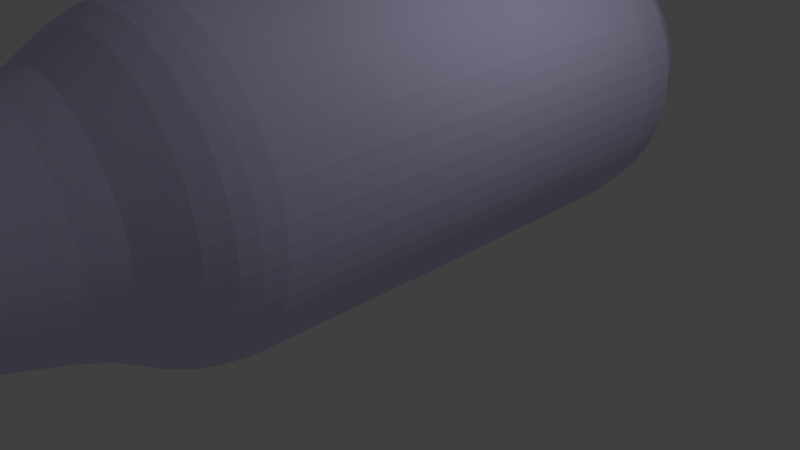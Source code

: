 # Source: bottle.blend  (saved by Blender 2.74.0; exported with 4.5.12 LTS)
import bpy
from mathutils import Matrix  # noqa: F401  (used for matrix-valued properties, if any)

bpy.ops.wm.read_factory_settings(use_empty=True)
scene = bpy.context.scene
scene.name = 'Scene'

# ---- collections
col_collection_1 = bpy.data.collections.new('Collection 1'); scene.collection.children.link(col_collection_1)

# ---- materials (node trees are filled in below, after node groups)
mat_bottle_clear = bpy.data.materials.new('Bottle_Clear')
mat_bottle_clear.alpha_threshold = 0.0
mat_bottle_clear.diffuse_color = (0.7408, 0.7039, 1.0, 1.0)
mat_bottle_clear.roughness = 0.5

# ---- material node trees

# ---- world
world_world = bpy.data.worlds.new('World'); scene.world = world_world
world_world.color = (0.05088, 0.05088, 0.05088)
world_world.use_sun_shadow = False
world_world.sun_shadow_jitter_overblur = 0.0
world_world.cycles.sampling_method = 'MANUAL'
world_world.cycles.sample_map_resolution = 256

# ---- cameras
cam_camera = bpy.data.cameras.new('Camera')
cam_camera.clip_end = 100.0
cam_camera.lens = 35.0
cam_camera.sensor_width = 32.0
cam_camera.sensor_height = 18.0
cam_camera.ortho_scale = 7.314
cam_camera.dof.focus_distance = 0.0

# ---- lights
light_lamp = bpy.data.lights.new('Lamp', 'POINT')
light_lamp.transmission_factor = 0.0
light_lamp.cutoff_distance = 30.0
light_lamp.energy = 100.0
light_lamp.shadow_buffer_clip_start = 1.001
light_lamp.shadow_soft_size = 0.1
light_lamp.shadow_maximum_resolution = 0.006
light_lamp.use_absolute_resolution = True
light_lamp.cycles.use_multiple_importance_sampling = False

# ---- meshes
me_cylinder_001 = bpy.data.meshes.new('Cylinder.001')
me_cylinder_001.from_pydata([(0.0, -5.49, 3.004), (4.498e-09, -7.093, 2.955), (0.1951, -5.49, 2.984), (0.1856, -7.093, 2.937), (0.3827, -5.49, 2.927), (0.364, -7.093, 2.882), (0.5556, -5.49, 2.835), (0.5285, -7.093, 2.795), (0.7071, -5.49, 2.711), (0.6726, -7.093, 2.676), (0.8315, -5.49, 2.559), (0.7909, -7.093, 2.532), (0.9239, -5.49, 2.386), (0.8788, -7.093, 2.368), (0.9808, -5.49, 2.199), (0.9329, -7.093, 2.189), (1.0, -5.49, 2.004), (0.9512, -7.093, 2.004), (0.9808, -5.49, 1.809), (0.9329, -7.093, 1.818), (0.9239, -5.49, 1.621), (0.8788, -7.093, 1.64), (0.8315, -5.49, 1.448), (0.7909, -7.093, 1.475), (0.7071, -5.49, 1.296), (0.6726, -7.093, 1.331), (0.5556, -5.49, 1.172), (0.5285, -7.093, 1.213), (0.3827, -5.49, 1.08), (0.364, -7.093, 1.125), (0.1951, -5.49, 1.023), (0.1856, -7.093, 1.071), (-3.258e-07, -5.49, 1.004), (-3.054e-07, -7.093, 1.052), (-0.1951, -5.49, 1.023), (-0.1856, -7.093, 1.071), (-0.3827, -5.49, 1.08), (-0.364, -7.093, 1.125), (-0.5556, -5.49, 1.172), (-0.5285, -7.093, 1.213), (-0.7071, -5.49, 1.296), (-0.6726, -7.093, 1.331), (-0.8315, -5.49, 1.448), (-0.7909, -7.093, 1.475), (-0.9239, -5.49, 1.621), (-0.8788, -7.093, 1.64), (-0.9808, -5.49, 1.809), (-0.9329, -7.093, 1.818), (-1.0, -5.49, 2.004), (-0.9512, -7.093, 2.004), (-0.9808, -5.49, 2.199), (-0.9329, -7.093, 2.189), (-0.9239, -5.49, 2.386), (-0.8788, -7.093, 2.368), (-0.8315, -5.49, 2.559), (-0.7909, -7.093, 2.532), (-0.7071, -5.49, 2.711), (-0.6726, -7.093, 2.676), (-0.5556, -5.49, 2.835), (-0.5285, -7.093, 2.795), (-0.3827, -5.49, 2.927), (-0.364, -7.093, 2.882), (-0.1951, -5.49, 2.984), (-0.1856, -7.093, 2.937), (-1.903e-08, -4.575, 3.206), (0.2345, -4.575, 3.183), (0.4601, -4.575, 3.114), (0.6679, -4.575, 3.003), (0.8501, -4.575, 2.854), (0.9996, -4.575, 2.672), (1.111, -4.575, 2.464), (1.179, -4.575, 2.238), (1.202, -4.575, 2.004), (1.179, -4.575, 1.769), (1.111, -4.575, 1.544), (0.9996, -4.575, 1.336), (0.8501, -4.575, 1.153), (0.6679, -4.575, 1.004), (0.4601, -4.575, 0.8929), (0.2345, -4.575, 0.8245), (-4.108e-07, -4.575, 0.8014), (-0.2345, -4.575, 0.8245), (-0.4601, -4.575, 0.8929), (-0.6679, -4.575, 1.004), (-0.8501, -4.575, 1.153), (-0.9996, -4.575, 1.336), (-1.111, -4.575, 1.544), (-1.179, -4.575, 1.769), (-1.202, -4.575, 2.004), (-1.179, -4.575, 2.238), (-1.111, -4.575, 2.464), (-0.9996, -4.575, 2.672), (-0.8501, -4.575, 2.854), (-0.6679, -4.575, 3.003), (-0.4601, -4.575, 3.114), (-0.2345, -4.575, 3.183), (-4.333e-08, -3.843, 3.449), (0.2819, -3.843, 3.421), (0.553, -3.843, 3.339), (0.8029, -3.843, 3.205), (1.022, -3.843, 3.025), (1.202, -3.843, 2.806), (1.335, -3.843, 2.557), (1.417, -3.843, 2.286), (1.445, -3.843, 2.004), (1.417, -3.843, 1.722), (1.335, -3.843, 1.451), (1.202, -3.843, 1.201), (1.022, -3.843, 0.9817), (0.8029, -3.843, 0.802), (0.553, -3.843, 0.6684), (0.2819, -3.843, 0.5862), (-5.142e-07, -3.843, 0.5584), (-0.2819, -3.843, 0.5862), (-0.553, -3.843, 0.6684), (-0.8029, -3.843, 0.802), (-1.022, -3.843, 0.9817), (-1.202, -3.843, 1.201), (-1.335, -3.843, 1.451), (-1.417, -3.843, 1.722), (-1.445, -3.843, 2.004), (-1.417, -3.843, 2.286), (-1.335, -3.843, 2.557), (-1.202, -3.843, 2.806), (-1.022, -3.843, 3.025), (-0.8029, -3.843, 3.205), (-0.553, -3.843, 3.339), (-0.2819, -3.843, 3.421), (-6.561e-08, -2.895, 3.893), (0.3686, -2.895, 3.857), (0.7231, -2.895, 3.749), (1.05, -2.895, 3.575), (1.336, -2.895, 3.34), (1.571, -2.895, 3.053), (1.746, -2.895, 2.727), (1.853, -2.895, 2.372), (1.89, -2.895, 2.004), (1.853, -2.895, 1.635), (1.746, -2.895, 1.281), (1.571, -2.895, 0.9538), (1.336, -2.895, 0.6675), (1.05, -2.895, 0.4325), (0.7231, -2.895, 0.2579), (0.3686, -2.895, 0.1504), (-6.813e-07, -2.895, 0.1141), (-0.3686, -2.895, 0.1504), (-0.7231, -2.895, 0.2579), (-1.05, -2.895, 0.4325), (-1.336, -2.895, 0.6675), (-1.571, -2.895, 0.9538), (-1.746, -2.895, 1.281), (-1.853, -2.895, 1.635), (-1.89, -2.895, 2.004), (-1.853, -2.895, 2.372), (-1.746, -2.895, 2.727), (-1.571, -2.895, 3.053), (-1.336, -2.895, 3.34), (-1.05, -2.895, 3.575), (-0.7231, -2.895, 3.749), (-0.3686, -2.895, 3.857), (-6.972e-08, 2.906, 3.959), (0.3814, 2.906, 3.921), (0.7482, 2.906, 3.81), (1.086, 2.906, 3.629), (1.382, 2.906, 3.386), (1.626, 2.906, 3.09), (1.806, 2.906, 2.752), (1.918, 2.906, 2.385), (1.955, 2.906, 2.004), (1.918, 2.906, 1.622), (1.806, 2.906, 1.255), (1.626, 2.906, 0.9174), (1.382, 2.906, 0.6211), (1.086, 2.906, 0.378), (0.7482, 2.906, 0.1973), (0.3814, 2.906, 0.08607), (-7.068e-07, 2.906, 0.04851), (-0.3814, 2.906, 0.08607), (-0.7482, 2.906, 0.1973), (-1.086, 2.906, 0.378), (-1.382, 2.906, 0.6211), (-1.626, 2.906, 0.9174), (-1.806, 2.906, 1.255), (-1.918, 2.906, 1.622), (-1.955, 2.906, 2.004), (-1.918, 2.906, 2.385), (-1.806, 2.906, 2.752), (-1.626, 2.906, 3.09), (-1.382, 2.906, 3.386), (-1.086, 2.906, 3.629), (-0.7482, 2.906, 3.81), (-0.3814, 2.906, 3.921), (-4.19e-08, 3.851, 3.694), (0.3297, 3.851, 3.661), (0.6467, 3.851, 3.565), (0.9389, 3.851, 3.409), (1.195, 3.851, 3.199), (1.405, 3.851, 2.943), (1.561, 3.851, 2.65), (1.658, 3.851, 2.333), (1.69, 3.851, 2.004), (1.658, 3.851, 1.674), (1.561, 3.851, 1.357), (1.405, 3.851, 1.065), (1.195, 3.851, 0.8086), (0.9389, 3.851, 0.5984), (0.6467, 3.851, 0.4423), (0.3297, 3.851, 0.3461), (-5.926e-07, 3.851, 0.3136), (-0.3297, 3.851, 0.3461), (-0.6467, 3.851, 0.4423), (-0.9389, 3.851, 0.5984), (-1.195, 3.851, 0.8086), (-1.405, 3.851, 1.065), (-1.561, 3.851, 1.357), (-1.658, 3.851, 1.674), (-1.69, 3.851, 2.004), (-1.658, 3.851, 2.333), (-1.561, 3.851, 2.65), (-1.405, 3.851, 2.943), (-1.195, 3.851, 3.199), (-0.9389, 3.851, 3.409), (-0.6467, 3.851, 3.565), (-0.3297, 3.851, 3.661), (0.09809, -5.49, 2.999), (0.09331, -7.093, 2.951), (-1.544e-08, -6.289, 2.969), (0.1884, -6.289, 2.951), (0.2905, -5.49, 2.961), (0.2763, -7.093, 2.915), (0.3695, -6.289, 2.896), (0.4717, -5.49, 2.886), (0.4487, -7.093, 2.843), (0.5364, -6.289, 2.806), (0.6348, -5.49, 2.777), (0.6039, -7.093, 2.739), (0.6827, -6.289, 2.686), (0.7736, -5.49, 2.638), (0.7359, -7.093, 2.608), (0.8028, -6.289, 2.54), (0.8825, -5.49, 2.475), (0.8395, -7.093, 2.452), (0.892, -6.289, 2.373), (0.9576, -5.49, 2.294), (0.911, -7.093, 2.28), (0.9469, -6.289, 2.192), (0.9959, -5.49, 2.102), (0.9474, -7.093, 2.097), (0.9655, -6.289, 2.004), (0.9959, -5.49, 1.906), (0.9474, -7.093, 1.91), (0.9469, -6.289, 1.815), (0.9576, -5.49, 1.713), (0.911, -7.093, 1.727), (0.892, -6.289, 1.634), (0.8825, -5.49, 1.532), (0.8395, -7.093, 1.555), (0.8028, -6.289, 1.467), (0.7736, -5.49, 1.369), (0.7359, -7.093, 1.4), (0.6827, -6.289, 1.321), (0.6348, -5.49, 1.23), (0.6039, -7.093, 1.268), (0.5364, -6.289, 1.201), (0.4717, -5.49, 1.121), (0.4487, -7.093, 1.164), (0.3695, -6.289, 1.112), (0.2905, -5.49, 1.046), (0.2763, -7.093, 1.093), (0.1884, -6.289, 1.057), (0.09809, -5.49, 1.008), (0.09331, -7.093, 1.056), (-3.157e-07, -6.289, 1.038), (-0.09809, -5.49, 1.008), (-0.09331, -7.093, 1.056), (-0.1884, -6.289, 1.057), (-0.2905, -5.49, 1.046), (-0.2763, -7.093, 1.093), (-0.3695, -6.289, 1.112), (-0.4717, -5.49, 1.121), (-0.4487, -7.093, 1.164), (-0.5364, -6.289, 1.201), (-0.6348, -5.49, 1.23), (-0.6039, -7.093, 1.268), (-0.6827, -6.289, 1.321), (-0.7736, -5.49, 1.369), (-0.7359, -7.093, 1.4), (-0.8028, -6.289, 1.467), (-0.8825, -5.49, 1.532), (-0.8395, -7.093, 1.555), (-0.892, -6.289, 1.634), (-0.9576, -5.49, 1.713), (-0.911, -7.093, 1.727), (-0.9469, -6.289, 1.815), (-0.9959, -5.49, 1.906), (-0.9474, -7.093, 1.91), (-0.9655, -6.289, 2.004), (-0.9959, -5.49, 2.102), (-0.9474, -7.093, 2.097), (-0.9469, -6.289, 2.192), (-0.9576, -5.49, 2.294), (-0.911, -7.093, 2.28), (-0.892, -6.289, 2.373), (-0.8825, -5.49, 2.475), (-0.8395, -7.093, 2.452), (-0.8028, -6.289, 2.54), (-0.7736, -5.49, 2.638), (-0.7359, -7.093, 2.608), (-0.6827, -6.289, 2.686), (-0.6348, -5.49, 2.777), (-0.6039, -7.093, 2.739), (-0.5364, -6.289, 2.806), (-0.4717, -5.49, 2.886), (-0.4487, -7.093, 2.843), (-0.3695, -6.289, 2.896), (-0.2905, -5.49, 2.961), (-0.2763, -7.093, 2.915), (-0.1884, -6.289, 2.951), (-0.09809, -5.49, 2.999), (-0.09331, -7.093, 2.951), (0.1179, -4.577, 3.201), (0.3491, -4.577, 3.155), (0.567, -4.577, 3.064), (0.763, -4.577, 2.933), (0.9297, -4.577, 2.767), (1.061, -4.577, 2.571), (1.151, -4.577, 2.353), (1.197, -4.577, 2.121), (1.197, -4.577, 1.886), (1.151, -4.577, 1.654), (1.061, -4.577, 1.437), (0.9297, -4.577, 1.241), (0.763, -4.577, 1.074), (0.567, -4.577, 0.9429), (0.3491, -4.577, 0.8527), (0.1179, -4.577, 0.8067), (-0.1179, -4.577, 0.8067), (-0.3491, -4.577, 0.8527), (-0.567, -4.577, 0.9429), (-0.763, -4.577, 1.074), (-0.9297, -4.577, 1.241), (-1.061, -4.577, 1.437), (-1.151, -4.577, 1.654), (-1.197, -4.577, 1.886), (-1.197, -4.577, 2.121), (-1.151, -4.577, 2.353), (-1.061, -4.577, 2.571), (-0.9297, -4.577, 2.767), (-0.763, -4.577, 2.933), (-0.567, -4.577, 3.064), (-0.3491, -4.577, 3.155), (-0.1179, -4.577, 3.201), (-1.057, -5.062, 1.793), (-1.078, -5.062, 2.004), (0.2103, -5.062, 3.061), (0.4126, -5.062, 3.0), (0.7623, -5.062, 1.241), (0.5989, -5.062, 1.107), (-0.996, -5.062, 2.416), (-0.8964, -5.062, 2.603), (0.7623, -5.062, 2.766), (0.8964, -5.062, 2.603), (0.2103, -5.062, 0.9463), (-3.619e-07, -5.062, 0.9255), (-0.5989, -5.062, 2.9), (-0.4125, -5.062, 3.0), (-0.4126, -5.062, 1.008), (-0.5989, -5.062, 1.107), (-2.051e-08, -5.062, 3.082), (1.057, -5.062, 2.214), (1.078, -5.062, 2.004), (-0.8964, -5.062, 1.405), (-0.996, -5.062, 1.591), (0.996, -5.062, 1.591), (0.8964, -5.062, 1.405), (-1.057, -5.062, 2.214), (0.5989, -5.062, 2.9), (0.4126, -5.062, 1.008), (-0.7623, -5.062, 2.766), (-0.2103, -5.062, 0.9463), (0.996, -5.062, 2.416), (-0.2103, -5.062, 3.061), (-0.7623, -5.062, 1.241), (1.057, -5.062, 1.793), (0.1416, -3.846, 3.442), (0.4195, -3.846, 3.386), (0.6812, -3.846, 3.278), (0.9167, -3.846, 3.121), (1.117, -3.846, 2.92), (1.274, -3.846, 2.685), (1.383, -3.846, 2.423), (1.438, -3.846, 2.145), (1.438, -3.846, 1.862), (1.383, -3.846, 1.584), (1.274, -3.846, 1.322), (1.117, -3.846, 1.087), (0.9167, -3.846, 0.8866), (0.6812, -3.846, 0.7292), (0.4195, -3.846, 0.6208), (0.1416, -3.846, 0.5656), (-0.1416, -3.846, 0.5656), (-0.4195, -3.846, 0.6208), (-0.6812, -3.846, 0.7292), (-0.9167, -3.846, 0.8866), (-1.117, -3.846, 1.087), (-1.274, -3.846, 1.322), (-1.383, -3.846, 1.584), (-1.438, -3.846, 1.862), (-1.438, -3.846, 2.145), (-1.383, -3.846, 2.423), (-1.274, -3.846, 2.685), (-1.117, -3.846, 2.92), (-0.9167, -3.846, 3.121), (-0.6812, -3.846, 3.278), (-0.4195, -3.846, 3.386), (-0.1416, -3.846, 3.442), (-0.7268, -4.204, 3.091), (-0.5007, -4.204, 3.212), (-0.5007, -4.204, 0.7949), (-0.7268, -4.204, 0.9158), (1.283, -4.204, 2.259), (1.308, -4.204, 2.004), (-1.088, -4.204, 2.73), (-0.9251, -4.204, 2.929), (-4.585e-07, -4.204, 0.6953), (-0.2552, -4.204, 0.7205), (1.088, -4.204, 2.73), (1.209, -4.204, 2.504), (-1.283, -4.204, 2.259), (-1.209, -4.204, 2.504), (0.7268, -4.204, 3.091), (0.9251, -4.204, 2.929), (0.5007, -4.204, 0.7949), (0.2552, -4.204, 0.7205), (-1.283, -4.204, 1.748), (-1.308, -4.204, 2.004), (0.2552, -4.204, 3.287), (0.5007, -4.204, 3.212), (0.9251, -4.204, 1.079), (0.7268, -4.204, 0.9158), (-1.088, -4.204, 1.277), (-1.209, -4.204, 1.503), (1.209, -4.204, 1.503), (1.088, -4.204, 1.277), (-0.2552, -4.204, 3.287), (-0.9251, -4.204, 1.079), (1.283, -4.204, 1.748), (-3.934e-08, -4.204, 3.312), (0.1853, -2.898, 3.885), (0.5487, -2.898, 3.813), (0.8911, -2.898, 3.671), (1.199, -2.898, 3.465), (1.461, -2.898, 3.203), (1.667, -2.898, 2.895), (1.809, -2.898, 2.552), (1.881, -2.898, 2.189), (1.881, -2.898, 1.818), (1.809, -2.898, 1.455), (1.667, -2.898, 1.112), (1.461, -2.898, 0.8044), (1.199, -2.898, 0.5423), (0.8911, -2.898, 0.3365), (0.5487, -2.898, 0.1946), (0.1853, -2.898, 0.1224), (-0.1853, -2.898, 0.1224), (-0.5487, -2.898, 0.1946), (-0.8911, -2.898, 0.3365), (-1.199, -2.898, 0.5423), (-1.461, -2.898, 0.8044), (-1.667, -2.898, 1.112), (-1.809, -2.898, 1.455), (-1.881, -2.898, 1.818), (-1.881, -2.898, 2.189), (-1.809, -2.898, 2.552), (-1.667, -2.898, 2.895), (-1.461, -2.898, 3.203), (-1.199, -2.898, 3.465), (-0.8911, -2.898, 3.671), (-0.5487, -2.898, 3.813), (-0.1853, -2.898, 3.885), (-0.3367, -3.373, 3.696), (-4.308e-08, -3.373, 3.729), (-1.22, -3.373, 0.7833), (-1.435, -3.373, 1.045), (1.693, -3.373, 1.667), (1.594, -3.373, 1.343), (-0.9588, -3.373, 3.439), (-0.6604, -3.373, 3.598), (-0.6604, -3.373, 0.4092), (-0.9588, -3.373, 0.5687), (1.693, -3.373, 2.34), (1.726, -3.373, 2.004), (-1.435, -3.373, 2.962), (-1.22, -3.373, 3.224), (-6.188e-07, -3.373, 0.2778), (-0.3367, -3.373, 0.311), (1.435, -3.373, 2.962), (1.594, -3.373, 2.664), (-1.693, -3.373, 2.34), (-1.594, -3.373, 2.664), (0.9588, -3.373, 3.439), (1.22, -3.373, 3.224), (0.6604, -3.373, 0.4092), (0.3367, -3.373, 0.311), (-1.693, -3.373, 1.667), (-1.726, -3.373, 2.004), (0.3367, -3.373, 3.696), (0.6604, -3.373, 3.598), (1.22, -3.373, 0.7833), (0.9588, -3.373, 0.5687), (-1.594, -3.373, 1.343), (1.435, -3.373, 1.045), (0.1918, 2.908, 3.951), (0.5679, 2.908, 3.876), (0.9222, 2.908, 3.729), (1.241, 2.908, 3.516), (1.512, 2.908, 3.245), (1.725, 2.908, 2.926), (1.872, 2.908, 2.572), (1.947, 2.908, 2.195), (1.947, 2.908, 1.812), (1.872, 2.908, 1.436), (1.725, 2.908, 1.081), (1.512, 2.908, 0.7625), (1.241, 2.908, 0.4913), (0.9222, 2.908, 0.2782), (0.5679, 2.908, 0.1314), (0.1918, 2.908, 0.05662), (-0.1918, 2.908, 0.05662), (-0.5679, 2.908, 0.1314), (-0.9222, 2.908, 0.2782), (-1.241, 2.908, 0.4913), (-1.512, 2.908, 0.7625), (-1.725, 2.908, 1.081), (-1.872, 2.908, 1.436), (-1.947, 2.908, 1.812), (-1.947, 2.908, 2.195), (-1.872, 2.908, 2.572), (-1.725, 2.908, 2.926), (-1.512, 2.908, 3.245), (-1.241, 2.908, 3.516), (-0.9222, 2.908, 3.729), (-0.5679, 2.908, 3.876), (-0.1918, 2.908, 3.951), (-1.799, -0.02809, 1.258), (-1.91, -0.02809, 1.624), (8.879e-08, -0.02809, 3.951), (0.3799, -0.02809, 3.914), (1.619, -0.02809, 0.9217), (1.377, -0.02809, 0.6266), (-0.3799, -0.02809, 3.914), (-1.377, -0.02809, 0.6266), (-1.619, -0.02809, 0.9217), (1.91, -0.02809, 1.624), (1.799, -0.02809, 1.258), (-1.082, -0.02809, 3.623), (-0.7452, -0.02809, 3.803), (-0.7452, -0.02809, 0.2045), (-1.082, -0.02809, 0.3844), (1.91, -0.02809, 2.384), (1.947, -0.02809, 2.004), (-1.619, -0.02809, 3.085), (-1.377, -0.02809, 3.381), (-6.801e-07, -0.02809, 0.05623), (-0.3799, -0.02809, 0.09365), (1.619, -0.02809, 3.085), (1.799, -0.02809, 2.749), (-1.91, -0.02809, 2.384), (-1.799, -0.02809, 2.749), (1.082, -0.02809, 3.623), (1.377, -0.02809, 3.381), (0.7452, -0.02809, 0.2045), (0.3799, -0.02809, 0.09365), (-1.947, -0.02809, 2.004), (0.7452, -0.02809, 3.803), (1.082, -0.02809, 0.3844), (0.1652, 3.855, 3.681), (0.4893, 3.855, 3.617), (0.7946, 3.855, 3.49), (1.069, 3.855, 3.307), (1.303, 3.855, 3.073), (1.487, 3.855, 2.798), (1.613, 3.855, 2.493), (1.677, 3.855, 2.169), (1.677, 3.855, 1.838), (1.613, 3.855, 1.514), (1.487, 3.855, 1.209), (1.303, 3.855, 0.9343), (1.069, 3.855, 0.7006), (0.7946, 3.855, 0.5171), (0.4893, 3.855, 0.3906), (0.1652, 3.855, 0.3262), (-0.1652, 3.855, 0.3262), (-0.4893, 3.855, 0.3906), (-0.7946, 3.855, 0.5171), (-1.069, 3.855, 0.7006), (-1.303, 3.855, 0.9343), (-1.487, 3.855, 1.209), (-1.613, 3.855, 1.514), (-1.677, 3.855, 1.838), (-1.677, 3.855, 2.169), (-1.613, 3.855, 2.493), (-1.487, 3.855, 2.798), (-1.303, 3.855, 3.073), (-1.069, 3.855, 3.307), (-0.7946, 3.855, 3.49), (-0.4893, 3.855, 3.617), (-0.1652, 3.855, 3.681), (-1.894, 3.446, 2.004), (-1.858, 3.446, 2.373), (0.7249, 3.446, 3.754), (1.052, 3.446, 3.579), (1.052, 3.446, 0.4286), (0.7249, 3.446, 0.2536), (-1.75, 3.446, 1.279), (-1.858, 3.446, 1.634), (-3.094e-08, 3.446, 3.898), (0.3695, 3.446, 3.861), (1.575, 3.446, 0.9512), (1.339, 3.446, 0.6642), (-0.3695, 3.446, 3.861), (-1.339, 3.446, 0.6642), (-1.575, 3.446, 0.9512), (1.858, 3.446, 1.634), (1.75, 3.446, 1.279), (-1.052, 3.446, 3.579), (-0.7249, 3.446, 3.754), (-0.7249, 3.446, 0.2536), (-1.052, 3.446, 0.4286), (1.858, 3.446, 2.373), (1.894, 3.446, 2.004), (-1.575, 3.446, 3.056), (-1.339, 3.446, 3.343), (-6.825e-07, 3.446, 0.1094), (-0.3695, 3.446, 0.1458), (1.575, 3.446, 3.056), (1.75, 3.446, 2.728), (-1.75, 3.446, 2.728), (1.339, 3.446, 3.343), (0.3695, 3.446, 0.1458), (0.1856, 3.449, 0.1195), (1.463, 3.449, 3.205), (-1.67, 3.449, 2.896), (1.812, 3.449, 2.553), (-0.5496, 3.449, 0.1919), (-1.201, 3.449, 3.467), (1.884, 3.449, 1.818), (-1.201, 3.449, 0.5401), (-0.5496, 3.449, 3.815), (1.67, 3.449, 1.111), (-1.67, 3.449, 1.111), (1.201, 3.449, 0.5401), (0.5496, 3.449, 3.815), (-1.884, 3.449, 1.818), (0.5496, 3.449, 0.1919), (1.201, 3.449, 3.467), (-1.812, 3.449, 2.553), (1.67, 3.449, 2.896), (-0.1856, 3.449, 0.1195), (-1.463, 3.449, 3.205), (1.884, 3.449, 2.189), (-0.8925, 3.449, 0.3339), (-0.8925, 3.449, 3.673), (1.812, 3.449, 1.454), (-1.463, 3.449, 0.8026), (-0.1856, 3.449, 3.888), (1.463, 3.449, 0.8026), (0.1856, 3.449, 3.888), (-1.812, 3.449, 1.454), (0.8925, 3.449, 0.3339), (0.8925, 3.449, 3.673), (-1.884, 3.449, 2.189), (0.9191, -0.02882, 0.2841), (0.9191, -0.02882, 3.723), (-1.94, -0.02882, 2.195), (0.1911, -0.02882, 0.06332), (1.507, -0.02882, 3.24), (-1.719, -0.02882, 2.923), (1.866, -0.02882, 2.57), (-0.566, -0.02882, 0.1379), (-1.237, -0.02882, 3.511), (1.94, -0.02882, 1.812), (-1.237, -0.02882, 0.4965), (-0.566, -0.02882, 3.869), (1.719, -0.02882, 1.085), (-1.719, -0.02882, 1.085), (1.237, -0.02882, 0.4965), (0.566, -0.02882, 3.869), (-1.94, -0.02882, 1.812), (0.566, -0.02882, 0.1379), (1.237, -0.02882, 3.511), (-1.866, -0.02882, 2.57), (1.719, -0.02882, 2.923), (-0.1911, -0.02882, 0.06332), (-1.507, -0.02882, 3.24), (1.94, -0.02882, 2.195), (-0.9191, -0.02882, 0.2841), (-0.9191, -0.02882, 3.723), (1.866, -0.02882, 1.438), (-1.507, -0.02882, 0.7667), (-0.1911, -0.02882, 3.944), (1.507, -0.02882, 0.7667), (0.1911, -0.02882, 3.944), (-1.866, -0.02882, 1.438), (1.334, -3.376, 0.9085), (0.1692, -3.376, 3.722), (-1.652, -3.376, 1.503), (0.8137, -3.376, 0.4812), (0.8137, -3.376, 3.526), (-1.718, -3.376, 2.173), (0.1692, -3.376, 0.2857), (1.334, -3.376, 3.099), (-1.522, -3.376, 2.817), (1.652, -3.376, 2.505), (-0.5011, -3.376, 0.3517), (-1.095, -3.376, 3.338), (1.718, -3.376, 1.834), (-1.095, -3.376, 0.6692), (-0.5011, -3.376, 3.655), (1.522, -3.376, 1.19), (-1.522, -3.376, 1.19), (1.095, -3.376, 0.6692), (0.5011, -3.376, 3.655), (-1.718, -3.376, 1.834), (0.5011, -3.376, 0.3517), (1.095, -3.376, 3.338), (-1.652, -3.376, 2.505), (1.522, -3.376, 2.817), (-0.1692, -3.376, 0.2857), (-1.334, -3.376, 3.099), (1.718, -3.376, 2.173), (-0.8137, -3.376, 0.4812), (-0.8137, -3.376, 3.526), (1.652, -3.376, 1.502), (-1.334, -3.376, 0.9085), (-0.1692, -3.376, 3.722), (1.252, -4.206, 1.624), (-1.011, -4.206, 1.174), (-0.1282, -4.206, 3.306), (1.011, -4.206, 1.174), (0.1282, -4.206, 3.306), (-1.252, -4.206, 1.624), (0.6168, -4.206, 0.8497), (0.6168, -4.206, 3.158), (-1.302, -4.206, 2.132), (0.1282, -4.206, 0.7015), (1.011, -4.206, 2.834), (-1.154, -4.206, 2.62), (1.252, -4.206, 2.383), (-0.3798, -4.206, 0.7515), (-0.8301, -4.206, 3.015), (1.302, -4.206, 1.875), (-0.8301, -4.206, 0.9922), (-0.3798, -4.206, 3.256), (1.154, -4.206, 1.387), (-1.154, -4.206, 1.387), (0.8301, -4.206, 0.9922), (0.3798, -4.206, 3.256), (-1.302, -4.206, 1.875), (0.3798, -4.206, 0.7515), (0.8301, -4.206, 3.015), (-1.252, -4.206, 2.383), (1.154, -4.206, 2.62), (-0.1282, -4.206, 0.7015), (-1.011, -4.206, 2.834), (1.302, -4.206, 2.132), (-0.6168, -4.206, 0.8497), (-0.6168, -4.206, 3.158), (1.032, -5.063, 1.691), (-0.8337, -5.063, 1.319), (-0.1057, -5.063, 3.077), (1.032, -5.063, 2.317), (-0.3131, -5.063, 0.9715), (-0.6842, -5.063, 2.837), (0.3131, -5.063, 0.9715), (0.6842, -5.063, 2.837), (-1.032, -5.063, 2.317), (0.8337, -5.063, 1.319), (-1.032, -5.063, 1.691), (1.073, -5.063, 1.898), (-0.6842, -5.063, 1.17), (-0.3131, -5.063, 3.036), (0.9512, -5.063, 2.512), (-0.1057, -5.063, 0.9302), (-0.8337, -5.063, 2.688), (0.5084, -5.063, 1.052), (0.5084, -5.063, 2.955), (-1.073, -5.063, 2.109), (0.9512, -5.063, 1.495), (-0.9512, -5.063, 1.495), (1.073, -5.063, 2.109), (0.1057, -5.063, 3.077), (-0.5084, -5.063, 1.052), (-0.5084, -5.063, 2.955), (0.1057, -5.063, 0.9302), (0.8337, -5.063, 2.688), (-0.9512, -5.063, 2.512), (0.6842, -5.063, 1.17), (0.3131, -5.063, 3.036), (-1.073, -5.063, 1.898), (-0.2805, -6.289, 2.928), (-0.09471, -6.289, 2.965), (-0.4555, -6.289, 2.856), (-0.613, -6.289, 2.75), (-0.7469, -6.289, 2.617), (-0.8521, -6.289, 2.459), (-0.9246, -6.289, 2.284), (-0.9616, -6.289, 2.098), (-0.9616, -6.289, 1.909), (-0.9246, -6.289, 1.723), (-0.8521, -6.289, 1.548), (-0.7469, -6.289, 1.391), (-0.613, -6.289, 1.257), (-0.4555, -6.289, 1.151), (-0.2805, -6.289, 1.079), (-0.09471, -6.289, 1.042), (0.09471, -6.289, 1.042), (0.2805, -6.289, 1.079), (0.4555, -6.289, 1.151), (0.613, -6.289, 1.257), (0.7469, -6.289, 1.391), (0.8521, -6.289, 1.548), (0.9246, -6.289, 1.723), (0.9616, -6.289, 1.909), (0.9616, -6.289, 2.098), (0.9246, -6.289, 2.284), (0.8521, -6.289, 2.459), (0.7469, -6.289, 2.617), (0.613, -6.289, 2.75), (0.4555, -6.289, 2.856), (0.2805, -6.289, 2.928), (0.09471, -6.289, 2.965), (-5.683e-08, -3.103, 3.842), (-1.529, -3.103, 0.9822), (1.699, -3.103, 1.3), (-0.7035, -3.103, 3.702), (-1.021, -3.103, 0.475), (1.838, -3.103, 2.004), (-1.3, -3.103, 3.304), (-0.3587, -3.103, 0.2005), (1.699, -3.103, 2.707), (-1.699, -3.103, 2.707), (1.3, -3.103, 3.304), (0.3587, -3.103, 0.2005), (-1.838, -3.103, 2.004), (0.7035, -3.103, 3.702), (1.021, -3.103, 0.475), (-1.699, -3.103, 1.3), (1.529, -3.103, 0.9822), (-0.3587, -3.103, 3.807), (-1.3, -3.103, 0.7036), (1.803, -3.103, 1.645), (-1.021, -3.103, 3.532), (-0.7035, -3.103, 0.3051), (1.803, -3.103, 2.362), (-1.529, -3.103, 3.025), (-6.617e-07, -3.103, 0.1651), (1.529, -3.103, 3.025), (-1.803, -3.103, 2.362), (1.021, -3.103, 3.532), (0.7035, -3.103, 0.3051), (-1.803, -3.103, 1.645), (0.3587, -3.103, 3.807), (1.3, -3.103, 0.7036), (1.422, -3.106, 0.8369), (0.1803, -3.106, 3.834), (-1.76, -3.106, 1.47), (0.867, -3.106, 0.3816), (0.867, -3.106, 3.626), (-1.83, -3.106, 2.184), (0.1803, -3.106, 0.1733), (1.422, -3.106, 3.17), (-1.622, -3.106, 2.871), (1.76, -3.106, 2.537), (-0.5339, -3.106, 0.2436), (-1.167, -3.106, 3.425), (1.83, -3.106, 1.823), (-1.167, -3.106, 0.5819), (-0.5339, -3.106, 3.764), (1.622, -3.106, 1.137), (-1.622, -3.106, 1.137), (1.167, -3.106, 0.5819), (0.5339, -3.106, 3.764), (-1.83, -3.106, 1.823), (0.5339, -3.106, 0.2436), (1.167, -3.106, 3.425), (-1.76, -3.106, 2.537), (1.622, -3.106, 2.871), (-0.1803, -3.106, 0.1733), (-1.422, -3.106, 3.17), (1.83, -3.106, 2.184), (-0.867, -3.106, 0.3816), (-0.867, -3.106, 3.626), (1.76, -3.106, 1.47), (-1.422, -3.106, 0.8369), (-0.1803, -3.106, 3.834), (-1.78, -2.644, 1.266), (-5.376e-08, -2.644, 3.931), (1.602, -2.644, 0.9329), (-0.376, -2.644, 3.894), (-1.363, -2.644, 0.6409), (1.89, -2.644, 1.628), (-1.071, -2.644, 3.606), (-0.7375, -2.644, 0.2231), (1.89, -2.644, 2.38), (-1.602, -2.644, 3.074), (-6.935e-07, -2.644, 0.0764), (1.602, -2.644, 3.074), (-1.89, -2.644, 2.38), (1.071, -2.644, 3.606), (0.7375, -2.644, 0.2231), (-1.89, -2.644, 1.628), (0.376, -2.644, 3.894), (1.363, -2.644, 0.6409), (-1.602, -2.644, 0.9329), (1.78, -2.644, 1.266), (-0.7375, -2.644, 3.784), (-1.071, -2.644, 0.4012), (1.927, -2.644, 2.004), (-1.363, -2.644, 3.366), (-0.376, -2.644, 0.1134), (1.78, -2.644, 2.741), (-1.78, -2.644, 2.741), (1.363, -2.644, 3.366), (0.376, -2.644, 0.1134), (-1.927, -2.644, 2.004), (0.7375, -2.644, 3.784), (1.071, -2.644, 0.4012), (0.9089, -2.647, 0.3031), (0.9089, -2.647, 3.704), (-1.919, -2.647, 2.193), (0.189, -2.647, 0.0847), (1.491, -2.647, 3.227), (-1.7, -2.647, 2.913), (1.845, -2.647, 2.563), (-0.5597, -2.647, 0.1584), (-1.223, -2.647, 3.494), (1.919, -2.647, 1.815), (-1.223, -2.647, 0.5131), (-0.5597, -2.647, 3.849), (1.701, -2.647, 1.095), (-1.701, -2.647, 1.095), (1.223, -2.647, 0.5131), (0.5597, -2.647, 3.849), (-1.919, -2.647, 1.815), (0.5597, -2.647, 0.1584), (1.223, -2.647, 3.494), (-1.845, -2.647, 2.563), (1.701, -2.647, 2.913), (-0.189, -2.647, 0.0847), (-1.491, -2.647, 3.227), (1.919, -2.647, 2.193), (-0.9089, -2.647, 0.3031), (-0.9089, -2.647, 3.704), (1.845, -2.647, 1.444), (-1.491, -2.647, 0.7804), (-0.189, -2.647, 3.922), (1.491, -2.647, 0.7804), (0.189, -2.647, 3.922), (-1.845, -2.647, 1.444)], [], [(831, 225, 3, 227), (830, 229, 5, 230), (829, 232, 7, 233), (828, 235, 9, 236), (827, 238, 11, 239), (826, 241, 13, 242), (825, 244, 15, 245), (824, 247, 17, 248), (823, 250, 19, 251), (822, 253, 21, 254), (821, 256, 23, 257), (820, 259, 25, 260), (819, 262, 27, 263), (818, 265, 29, 266), (817, 268, 31, 269), (816, 271, 33, 272), (815, 274, 35, 275), (814, 277, 37, 278), (813, 280, 39, 281), (812, 283, 41, 284), (811, 286, 43, 287), (810, 289, 45, 290), (809, 292, 47, 293), (808, 295, 49, 296), (807, 298, 51, 299), (806, 301, 53, 302), (805, 304, 55, 305), (804, 307, 57, 308), (803, 310, 59, 311), (802, 313, 61, 314), (801, 319, 1, 226), (800, 316, 63, 317), (799, 353, 88, 343), (798, 355, 66, 321), (797, 357, 77, 332), (796, 359, 91, 346), (795, 361, 69, 324), (794, 363, 80, 335), (793, 365, 94, 349), (792, 367, 83, 338), (791, 354, 65, 320), (790, 370, 72, 327), (789, 372, 86, 341), (788, 374, 75, 330), (787, 375, 89, 344), (786, 376, 67, 322), (785, 377, 78, 333), (784, 378, 92, 347), (783, 379, 81, 336), (782, 380, 70, 325), (781, 381, 95, 350), (780, 382, 84, 339), (779, 383, 73, 328), (778, 352, 87, 342), (777, 356, 76, 331), (776, 358, 90, 345), (775, 360, 68, 323), (774, 362, 79, 334), (773, 364, 93, 348), (772, 366, 82, 337), (771, 369, 71, 326), (770, 368, 64, 351), (769, 371, 85, 340), (768, 373, 74, 329), (767, 417, 126, 413), (766, 419, 115, 402), (765, 421, 104, 391), (764, 423, 124, 411), (763, 425, 113, 400), (762, 427, 102, 389), (761, 429, 122, 409), (760, 431, 100, 387), (759, 433, 111, 398), (758, 435, 120, 407), (757, 437, 98, 385), (756, 439, 109, 396), (755, 441, 118, 405), (754, 443, 107, 394), (753, 444, 127, 414), (752, 445, 116, 403), (751, 446, 105, 392), (750, 416, 125, 412), (749, 418, 114, 401), (748, 420, 103, 390), (747, 422, 123, 410), (746, 426, 101, 388), (745, 424, 112, 399), (744, 428, 121, 408), (743, 430, 99, 386), (742, 432, 110, 397), (741, 434, 119, 406), (740, 436, 97, 384), (739, 438, 108, 395), (738, 447, 96, 415), (737, 440, 117, 404), (736, 442, 106, 393), (895, 832, 128, 479), (894, 833, 149, 468), (893, 834, 138, 457), (892, 835, 158, 477), (891, 836, 147, 466), (890, 837, 136, 455), (889, 838, 156, 475), (888, 839, 145, 464), (887, 840, 134, 453), (886, 841, 154, 473), (885, 842, 132, 451), (884, 843, 143, 462), (883, 844, 152, 471), (882, 845, 130, 449), (881, 846, 141, 460), (880, 847, 150, 469), (879, 848, 139, 458), (878, 849, 159, 478), (877, 850, 148, 467), (876, 851, 137, 456), (875, 852, 157, 476), (874, 853, 146, 465), (873, 854, 135, 454), (872, 855, 155, 474), (871, 857, 133, 452), (870, 856, 144, 463), (869, 858, 153, 472), (868, 859, 131, 450), (867, 860, 142, 461), (866, 861, 151, 470), (865, 862, 129, 448), (864, 863, 140, 459), (703, 545, 183, 534), (702, 547, 161, 512), (701, 549, 172, 523), (700, 546, 160, 543), (699, 552, 181, 532), (698, 554, 170, 521), (697, 556, 190, 541), (696, 558, 179, 530), (695, 560, 168, 519), (694, 562, 188, 539), (693, 564, 177, 528), (692, 566, 166, 517), (691, 568, 186, 537), (690, 570, 164, 515), (689, 572, 175, 526), (688, 573, 184, 535), (687, 574, 162, 513), (686, 575, 173, 524), (685, 544, 182, 533), (684, 548, 171, 522), (683, 550, 191, 542), (682, 551, 180, 531), (681, 553, 169, 520), (680, 555, 189, 540), (679, 557, 178, 529), (678, 559, 167, 518), (677, 561, 187, 538), (676, 565, 165, 516), (675, 563, 176, 527), (674, 567, 185, 536), (673, 569, 163, 514), (672, 571, 174, 525), (671, 609, 217, 600), (670, 611, 195, 578), (669, 613, 206, 589), (668, 615, 215, 598), (667, 617, 193, 576), (666, 619, 204, 587), (665, 616, 192, 607), (664, 622, 213, 596), (663, 624, 202, 585), (662, 626, 222, 605), (661, 628, 211, 594), (660, 630, 200, 583), (659, 632, 220, 603), (658, 634, 209, 592), (657, 636, 198, 581), (656, 637, 218, 601), (655, 638, 196, 579), (654, 639, 207, 590), (653, 608, 216, 599), (652, 610, 194, 577), (651, 612, 205, 588), (650, 614, 214, 597), (649, 618, 203, 586), (648, 620, 223, 606), (647, 621, 212, 595), (646, 623, 201, 584), (645, 625, 221, 604), (644, 627, 210, 593), (643, 629, 199, 582), (642, 631, 219, 602), (641, 635, 197, 580), (640, 633, 208, 591), (192, 576, 193, 577, 194, 578, 195, 579, 196, 580, 197, 581, 198, 582, 199, 583, 200, 584, 201, 585, 202, 586, 203, 587, 204, 588, 205, 589, 206, 590, 207, 591, 208, 592, 209, 593, 210, 594, 211, 595, 212, 596, 213, 597, 214, 598, 215, 599, 216, 600, 217, 601, 218, 602, 219, 603, 220, 604, 221, 605, 222, 606, 223, 607), (639, 640, 591, 207), (175, 527, 640, 639), (527, 176, 633, 640), (638, 641, 580, 196), (164, 516, 641, 638), (516, 165, 635, 641), (637, 642, 602, 218), (186, 538, 642, 637), (538, 187, 631, 642), (636, 643, 582, 198), (166, 518, 643, 636), (518, 167, 629, 643), (634, 644, 593, 209), (177, 529, 644, 634), (529, 178, 627, 644), (632, 645, 604, 220), (188, 540, 645, 632), (540, 189, 625, 645), (630, 646, 584, 200), (168, 520, 646, 630), (520, 169, 623, 646), (628, 647, 595, 211), (179, 531, 647, 628), (531, 180, 621, 647), (626, 648, 606, 222), (190, 542, 648, 626), (542, 191, 620, 648), (624, 649, 586, 202), (170, 522, 649, 624), (522, 171, 618, 649), (622, 650, 597, 213), (181, 533, 650, 622), (533, 182, 614, 650), (619, 651, 588, 204), (172, 524, 651, 619), (524, 173, 612, 651), (617, 652, 577, 193), (161, 513, 652, 617), (513, 162, 610, 652), (615, 653, 599, 215), (183, 535, 653, 615), (535, 184, 608, 653), (613, 654, 590, 206), (174, 526, 654, 613), (526, 175, 639, 654), (611, 655, 579, 195), (163, 515, 655, 611), (515, 164, 638, 655), (609, 656, 601, 217), (185, 537, 656, 609), (537, 186, 637, 656), (635, 657, 581, 197), (165, 517, 657, 635), (517, 166, 636, 657), (633, 658, 592, 208), (176, 528, 658, 633), (528, 177, 634, 658), (631, 659, 603, 219), (187, 539, 659, 631), (539, 188, 632, 659), (629, 660, 583, 199), (167, 519, 660, 629), (519, 168, 630, 660), (627, 661, 594, 210), (178, 530, 661, 627), (530, 179, 628, 661), (625, 662, 605, 221), (189, 541, 662, 625), (541, 190, 626, 662), (623, 663, 585, 201), (169, 521, 663, 623), (521, 170, 624, 663), (621, 664, 596, 212), (180, 532, 664, 621), (532, 181, 622, 664), (620, 665, 607, 223), (191, 543, 665, 620), (543, 160, 616, 665), (618, 666, 587, 203), (171, 523, 666, 618), (523, 172, 619, 666), (616, 667, 576, 192), (160, 512, 667, 616), (512, 161, 617, 667), (614, 668, 598, 214), (182, 534, 668, 614), (534, 183, 615, 668), (612, 669, 589, 205), (173, 525, 669, 612), (525, 174, 613, 669), (610, 670, 578, 194), (162, 514, 670, 610), (514, 163, 611, 670), (608, 671, 600, 216), (184, 536, 671, 608), (536, 185, 609, 671), (575, 672, 525, 173), (927, 928, 672, 575), (928, 910, 571, 672), (574, 673, 514, 162), (926, 929, 673, 574), (929, 909, 569, 673), (573, 674, 536, 184), (925, 930, 674, 573), (930, 908, 567, 674), (572, 675, 527, 175), (924, 931, 675, 572), (931, 906, 563, 675), (570, 676, 516, 164), (923, 932, 676, 570), (932, 907, 565, 676), (568, 677, 538, 186), (922, 933, 677, 568), (933, 905, 561, 677), (566, 678, 518, 166), (921, 934, 678, 566), (934, 904, 559, 678), (564, 679, 529, 177), (920, 935, 679, 564), (935, 903, 557, 679), (562, 680, 540, 188), (919, 936, 680, 562), (936, 902, 555, 680), (560, 681, 520, 168), (918, 937, 681, 560), (937, 901, 553, 681), (558, 682, 531, 179), (917, 938, 682, 558), (938, 900, 551, 682), (556, 683, 542, 190), (916, 939, 683, 556), (939, 899, 550, 683), (554, 684, 522, 170), (915, 940, 684, 554), (940, 898, 548, 684), (552, 685, 533, 181), (914, 941, 685, 552), (941, 896, 544, 685), (549, 686, 524, 172), (913, 942, 686, 549), (942, 927, 575, 686), (547, 687, 513, 161), (912, 943, 687, 547), (943, 926, 574, 687), (545, 688, 535, 183), (911, 944, 688, 545), (944, 925, 573, 688), (571, 689, 526, 174), (910, 945, 689, 571), (945, 924, 572, 689), (569, 690, 515, 163), (909, 946, 690, 569), (946, 923, 570, 690), (567, 691, 537, 185), (908, 947, 691, 567), (947, 922, 568, 691), (565, 692, 517, 165), (907, 948, 692, 565), (948, 921, 566, 692), (563, 693, 528, 176), (906, 949, 693, 563), (949, 920, 564, 693), (561, 694, 539, 187), (905, 950, 694, 561), (950, 919, 562, 694), (559, 695, 519, 167), (904, 951, 695, 559), (951, 918, 560, 695), (557, 696, 530, 178), (903, 952, 696, 557), (952, 917, 558, 696), (555, 697, 541, 189), (902, 953, 697, 555), (953, 916, 556, 697), (553, 698, 521, 169), (901, 954, 698, 553), (954, 915, 554, 698), (551, 699, 532, 180), (900, 955, 699, 551), (955, 914, 552, 699), (550, 700, 543, 191), (899, 956, 700, 550), (956, 897, 546, 700), (548, 701, 523, 171), (898, 957, 701, 548), (957, 913, 549, 701), (546, 702, 512, 160), (897, 958, 702, 546), (958, 912, 547, 702), (544, 703, 534, 182), (896, 959, 703, 544), (959, 911, 545, 703), (848, 864, 459, 139), (107, 395, 704, 511), (395, 108, 508, 704), (832, 865, 448, 128), (96, 384, 705, 481), (384, 97, 506, 705), (847, 866, 470, 150), (118, 406, 706, 510), (406, 119, 504, 706), (846, 867, 461, 141), (109, 397, 707, 509), (397, 110, 502, 707), (845, 868, 450, 130), (98, 386, 708, 507), (386, 99, 500, 708), (844, 869, 472, 152), (120, 408, 709, 505), (408, 121, 498, 709), (843, 870, 463, 143), (111, 399, 710, 503), (399, 112, 494, 710), (842, 871, 452, 132), (100, 388, 711, 501), (388, 101, 496, 711), (841, 872, 474, 154), (122, 410, 712, 499), (410, 123, 492, 712), (840, 873, 454, 134), (102, 390, 713, 497), (390, 103, 490, 713), (839, 874, 465, 145), (113, 401, 714, 495), (401, 114, 488, 714), (838, 875, 476, 156), (124, 412, 715, 493), (412, 125, 486, 715), (837, 876, 456, 136), (104, 392, 716, 491), (392, 105, 484, 716), (836, 877, 467, 147), (115, 403, 717, 489), (403, 116, 482, 717), (835, 878, 478, 158), (126, 414, 718, 487), (414, 127, 480, 718), (834, 879, 458, 138), (106, 394, 719, 485), (394, 107, 511, 719), (833, 880, 469, 149), (117, 405, 720, 483), (405, 118, 510, 720), (863, 881, 460, 140), (108, 396, 721, 508), (396, 109, 509, 721), (862, 882, 449, 129), (97, 385, 722, 506), (385, 98, 507, 722), (861, 883, 471, 151), (119, 407, 723, 504), (407, 120, 505, 723), (860, 884, 462, 142), (110, 398, 724, 502), (398, 111, 503, 724), (859, 885, 451, 131), (99, 387, 725, 500), (387, 100, 501, 725), (858, 886, 473, 153), (121, 409, 726, 498), (409, 122, 499, 726), (857, 887, 453, 133), (101, 389, 727, 496), (389, 102, 497, 727), (856, 888, 464, 144), (112, 400, 728, 494), (400, 113, 495, 728), (855, 889, 475, 155), (123, 411, 729, 492), (411, 124, 493, 729), (854, 890, 455, 135), (103, 391, 730, 490), (391, 104, 491, 730), (853, 891, 466, 146), (114, 402, 731, 488), (402, 115, 489, 731), (852, 892, 477, 157), (125, 413, 732, 486), (413, 126, 487, 732), (851, 893, 457, 137), (105, 393, 733, 484), (393, 106, 485, 733), (850, 894, 468, 148), (116, 404, 734, 482), (404, 117, 483, 734), (849, 895, 479, 159), (127, 415, 735, 480), (415, 96, 481, 735), (446, 736, 393, 105), (73, 329, 736, 446), (329, 74, 442, 736), (445, 737, 404, 116), (84, 340, 737, 445), (340, 85, 440, 737), (444, 738, 415, 127), (95, 351, 738, 444), (351, 64, 447, 738), (443, 739, 395, 107), (75, 331, 739, 443), (331, 76, 438, 739), (447, 740, 384, 96), (64, 320, 740, 447), (320, 65, 436, 740), (441, 741, 406, 118), (86, 342, 741, 441), (342, 87, 434, 741), (439, 742, 397, 109), (77, 333, 742, 439), (333, 78, 432, 742), (437, 743, 386, 98), (66, 322, 743, 437), (322, 67, 430, 743), (435, 744, 408, 120), (88, 344, 744, 435), (344, 89, 428, 744), (433, 745, 399, 111), (79, 335, 745, 433), (335, 80, 424, 745), (431, 746, 388, 100), (68, 324, 746, 431), (324, 69, 426, 746), (429, 747, 410, 122), (90, 346, 747, 429), (346, 91, 422, 747), (427, 748, 390, 102), (70, 326, 748, 427), (326, 71, 420, 748), (425, 749, 401, 113), (81, 337, 749, 425), (337, 82, 418, 749), (423, 750, 412, 124), (92, 348, 750, 423), (348, 93, 416, 750), (421, 751, 392, 104), (72, 328, 751, 421), (328, 73, 446, 751), (419, 752, 403, 115), (83, 339, 752, 419), (339, 84, 445, 752), (417, 753, 414, 126), (94, 350, 753, 417), (350, 95, 444, 753), (442, 754, 394, 106), (74, 330, 754, 442), (330, 75, 443, 754), (440, 755, 405, 117), (85, 341, 755, 440), (341, 86, 441, 755), (438, 756, 396, 108), (76, 332, 756, 438), (332, 77, 439, 756), (436, 757, 385, 97), (65, 321, 757, 436), (321, 66, 437, 757), (434, 758, 407, 119), (87, 343, 758, 434), (343, 88, 435, 758), (432, 759, 398, 110), (78, 334, 759, 432), (334, 79, 433, 759), (430, 760, 387, 99), (67, 323, 760, 430), (323, 68, 431, 760), (428, 761, 409, 121), (89, 345, 761, 428), (345, 90, 429, 761), (426, 762, 389, 101), (69, 325, 762, 426), (325, 70, 427, 762), (424, 763, 400, 112), (80, 336, 763, 424), (336, 81, 425, 763), (422, 764, 411, 123), (91, 347, 764, 422), (347, 92, 423, 764), (420, 765, 391, 103), (71, 327, 765, 420), (327, 72, 421, 765), (418, 766, 402, 114), (82, 338, 766, 418), (338, 83, 419, 766), (416, 767, 413, 125), (93, 349, 767, 416), (349, 94, 417, 767), (383, 768, 329, 73), (18, 252, 768, 383), (252, 20, 373, 768), (382, 769, 340, 84), (40, 285, 769, 382), (285, 42, 371, 769), (381, 770, 351, 95), (62, 318, 770, 381), (318, 0, 368, 770), (380, 771, 326, 70), (12, 243, 771, 380), (243, 14, 369, 771), (379, 772, 337, 81), (34, 276, 772, 379), (276, 36, 366, 772), (378, 773, 348, 92), (56, 309, 773, 378), (309, 58, 364, 773), (377, 774, 334, 78), (28, 267, 774, 377), (267, 30, 362, 774), (376, 775, 323, 67), (6, 234, 775, 376), (234, 8, 360, 775), (375, 776, 345, 89), (50, 300, 776, 375), (300, 52, 358, 776), (374, 777, 331, 75), (22, 258, 777, 374), (258, 24, 356, 777), (372, 778, 342, 86), (44, 291, 778, 372), (291, 46, 352, 778), (370, 779, 328, 72), (16, 249, 779, 370), (249, 18, 383, 779), (367, 780, 339, 83), (38, 282, 780, 367), (282, 40, 382, 780), (365, 781, 350, 94), (60, 315, 781, 365), (315, 62, 381, 781), (361, 782, 325, 69), (10, 240, 782, 361), (240, 12, 380, 782), (363, 783, 336, 80), (32, 273, 783, 363), (273, 34, 379, 783), (359, 784, 347, 91), (54, 306, 784, 359), (306, 56, 378, 784), (357, 785, 333, 77), (26, 264, 785, 357), (264, 28, 377, 785), (355, 786, 322, 66), (4, 231, 786, 355), (231, 6, 376, 786), (353, 787, 344, 88), (48, 297, 787, 353), (297, 50, 375, 787), (373, 788, 330, 74), (20, 255, 788, 373), (255, 22, 374, 788), (371, 789, 341, 85), (42, 288, 789, 371), (288, 44, 372, 789), (369, 790, 327, 71), (14, 246, 790, 369), (246, 16, 370, 790), (368, 791, 320, 64), (0, 224, 791, 368), (224, 2, 354, 791), (366, 792, 338, 82), (36, 279, 792, 366), (279, 38, 367, 792), (364, 793, 349, 93), (58, 312, 793, 364), (312, 60, 365, 793), (362, 794, 335, 79), (30, 270, 794, 362), (270, 32, 363, 794), (360, 795, 324, 68), (8, 237, 795, 360), (237, 10, 361, 795), (358, 796, 346, 90), (52, 303, 796, 358), (303, 54, 359, 796), (356, 797, 332, 76), (24, 261, 797, 356), (261, 26, 357, 797), (354, 798, 321, 65), (2, 228, 798, 354), (228, 4, 355, 798), (352, 799, 343, 87), (46, 294, 799, 352), (294, 48, 353, 799), (315, 800, 317, 62), (60, 314, 800, 315), (314, 61, 316, 800), (318, 801, 226, 0), (62, 317, 801, 318), (317, 63, 319, 801), (312, 802, 314, 60), (58, 311, 802, 312), (311, 59, 313, 802), (309, 803, 311, 58), (56, 308, 803, 309), (308, 57, 310, 803), (306, 804, 308, 56), (54, 305, 804, 306), (305, 55, 307, 804), (303, 805, 305, 54), (52, 302, 805, 303), (302, 53, 304, 805), (300, 806, 302, 52), (50, 299, 806, 300), (299, 51, 301, 806), (297, 807, 299, 50), (48, 296, 807, 297), (296, 49, 298, 807), (294, 808, 296, 48), (46, 293, 808, 294), (293, 47, 295, 808), (291, 809, 293, 46), (44, 290, 809, 291), (290, 45, 292, 809), (288, 810, 290, 44), (42, 287, 810, 288), (287, 43, 289, 810), (285, 811, 287, 42), (40, 284, 811, 285), (284, 41, 286, 811), (282, 812, 284, 40), (38, 281, 812, 282), (281, 39, 283, 812), (279, 813, 281, 38), (36, 278, 813, 279), (278, 37, 280, 813), (276, 814, 278, 36), (34, 275, 814, 276), (275, 35, 277, 814), (273, 815, 275, 34), (32, 272, 815, 273), (272, 33, 274, 815), (270, 816, 272, 32), (30, 269, 816, 270), (269, 31, 271, 816), (267, 817, 269, 30), (28, 266, 817, 267), (266, 29, 268, 817), (264, 818, 266, 28), (26, 263, 818, 264), (263, 27, 265, 818), (261, 819, 263, 26), (24, 260, 819, 261), (260, 25, 262, 819), (258, 820, 260, 24), (22, 257, 820, 258), (257, 23, 259, 820), (255, 821, 257, 22), (20, 254, 821, 255), (254, 21, 256, 821), (252, 822, 254, 20), (18, 251, 822, 252), (251, 19, 253, 822), (249, 823, 251, 18), (16, 248, 823, 249), (248, 17, 250, 823), (246, 824, 248, 16), (14, 245, 824, 246), (245, 15, 247, 824), (243, 825, 245, 14), (12, 242, 825, 243), (242, 13, 244, 825), (240, 826, 242, 12), (10, 239, 826, 240), (239, 11, 241, 826), (237, 827, 239, 10), (8, 236, 827, 237), (236, 9, 238, 827), (234, 828, 236, 8), (6, 233, 828, 234), (233, 7, 235, 828), (231, 829, 233, 6), (4, 230, 829, 231), (230, 5, 232, 829), (228, 830, 230, 4), (2, 227, 830, 228), (227, 3, 229, 830), (224, 831, 227, 2), (0, 226, 831, 224), (226, 1, 225, 831), (480, 735, 895, 849), (482, 734, 894, 850), (484, 733, 893, 851), (486, 732, 892, 852), (488, 731, 891, 853), (490, 730, 890, 854), (492, 729, 889, 855), (494, 728, 888, 856), (496, 727, 887, 857), (498, 726, 886, 858), (500, 725, 885, 859), (502, 724, 884, 860), (504, 723, 883, 861), (506, 722, 882, 862), (508, 721, 881, 863), (483, 720, 880, 833), (485, 719, 879, 834), (487, 718, 878, 835), (489, 717, 877, 836), (491, 716, 876, 837), (493, 715, 875, 838), (495, 714, 874, 839), (497, 713, 873, 840), (499, 712, 872, 841), (501, 711, 871, 842), (503, 710, 870, 843), (505, 709, 869, 844), (507, 708, 868, 845), (509, 707, 867, 846), (510, 706, 866, 847), (481, 705, 865, 832), (511, 704, 864, 848), (704, 508, 863, 864), (705, 506, 862, 865), (706, 504, 861, 866), (707, 502, 860, 867), (708, 500, 859, 868), (709, 498, 858, 869), (710, 494, 856, 870), (711, 496, 857, 871), (712, 492, 855, 872), (713, 490, 854, 873), (714, 488, 853, 874), (715, 486, 852, 875), (716, 484, 851, 876), (717, 482, 850, 877), (718, 480, 849, 878), (719, 511, 848, 879), (720, 510, 847, 880), (721, 509, 846, 881), (722, 507, 845, 882), (723, 505, 844, 883), (724, 503, 843, 884), (725, 501, 842, 885), (726, 499, 841, 886), (727, 497, 840, 887), (728, 495, 839, 888), (729, 493, 838, 889), (730, 491, 837, 890), (731, 489, 836, 891), (732, 487, 835, 892), (733, 485, 834, 893), (734, 483, 833, 894), (735, 481, 832, 895), (470, 151, 911, 959), (150, 470, 959, 896), (448, 129, 912, 958), (128, 448, 958, 897), (459, 140, 913, 957), (139, 459, 957, 898), (479, 128, 897, 956), (159, 479, 956, 899), (468, 149, 914, 955), (148, 468, 955, 900), (457, 138, 915, 954), (137, 457, 954, 901), (477, 158, 916, 953), (157, 477, 953, 902), (466, 147, 917, 952), (146, 466, 952, 903), (455, 136, 918, 951), (135, 455, 951, 904), (475, 156, 919, 950), (155, 475, 950, 905), (464, 145, 920, 949), (144, 464, 949, 906), (453, 134, 921, 948), (133, 453, 948, 907), (473, 154, 922, 947), (153, 473, 947, 908), (451, 132, 923, 946), (131, 451, 946, 909), (462, 143, 924, 945), (142, 462, 945, 910), (471, 152, 925, 944), (151, 471, 944, 911), (449, 130, 926, 943), (129, 449, 943, 912), (460, 141, 927, 942), (140, 460, 942, 913), (469, 150, 896, 941), (149, 469, 941, 914), (458, 139, 898, 940), (138, 458, 940, 915), (478, 159, 899, 939), (158, 478, 939, 916), (467, 148, 900, 938), (147, 467, 938, 917), (456, 137, 901, 937), (136, 456, 937, 918), (476, 157, 902, 936), (156, 476, 936, 919), (465, 146, 903, 935), (145, 465, 935, 920), (454, 135, 904, 934), (134, 454, 934, 921), (474, 155, 905, 933), (154, 474, 933, 922), (452, 133, 907, 932), (132, 452, 932, 923), (463, 144, 906, 931), (143, 463, 931, 924), (472, 153, 908, 930), (152, 472, 930, 925), (450, 131, 909, 929), (130, 450, 929, 926), (461, 142, 910, 928), (141, 461, 928, 927)])
me_cylinder_001.materials.append(mat_bottle_clear)
me_cylinder_001.use_remesh_preserve_volume = False
me_cylinder_001.use_remesh_preserve_attributes = False
me_cylinder_001.use_mirror_vertex_groups = False
me_cylinder_001.update()

# ---- objects
ob_bottle = bpy.data.objects.new('Bottle', me_cylinder_001)
ob_lamp = bpy.data.objects.new('Lamp', light_lamp)
ob_camera = bpy.data.objects.new('Camera', cam_camera)

# ---- transforms, parenting, visibility, modifiers, constraints
ob_bottle.location = (0.0, 0.0, -0.1682)
ob_bottle.lineart.crease_threshold = 0.0
ob_lamp.location = (4.076, 1.005, 5.904)
ob_lamp.rotation_euler = (0.6503, 0.05522, 1.866)
ob_lamp.lock_rotations_4d = False
ob_lamp.empty_display_type = 'ARROWS'
ob_lamp.color = (0.0, 0.0, 0.0, 0.0)
ob_lamp.lineart.crease_threshold = 0.0
ob_camera.location = (7.481, -6.508, 5.344)
ob_camera.rotation_euler = (1.109, 0.01082, 0.8149)
ob_camera.lock_rotations_4d = False
ob_camera.empty_display_type = 'ARROWS'
ob_camera.color = (0.0, 0.0, 0.0, 0.0)
ob_camera.display_type = 'WIRE'
ob_camera.lineart.crease_threshold = 0.0

# ---- collection membership
col_collection_1.objects.link(ob_bottle)
col_collection_1.objects.link(ob_lamp)
col_collection_1.objects.link(ob_camera)

# ---- scene / render settings (as saved in the file)
scene.camera = ob_camera
scene.frame_start = 1; scene.frame_end = 250; scene.frame_set(1)
scene.render.engine = 'CYCLES'
scene.render.resolution_percentage = 50
scene.render.dither_intensity = 0.0
scene.cycles.use_denoising = False
scene.cycles.samples = 10
scene.cycles.sampling_pattern = 'TABULATED_SOBOL'
scene.cycles.light_sampling_threshold = 0.0
scene.cycles.use_adaptive_sampling = False
scene.cycles.use_light_tree = False
scene.cycles.blur_glossy = 0.0
scene.cycles.pixel_filter_type = 'GAUSSIAN'
scene.cycles.sample_clamp_indirect = 0.0
scene.view_settings.view_transform = 'Standard'
bpy.context.view_layer.update()
